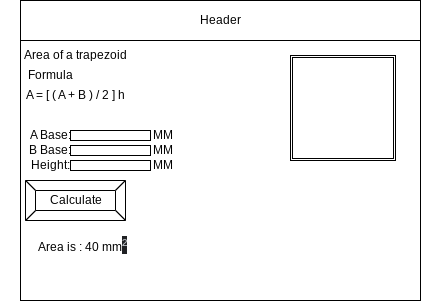

The diagram above was exported from draw.io. Its source (the exported page's mxGraphModel, read from the mxfile embedded in the PNG):
<mxGraphModel dx="928" dy="691" grid="1" gridSize="10" guides="1" tooltips="1" connect="1" arrows="1" fold="1" page="1" pageScale="1" pageWidth="850" pageHeight="1100" math="0" shadow="0">
  <root>
    <mxCell id="0" />
    <mxCell id="1" parent="0" />
    <mxCell id="2" value="" style="rounded=0;whiteSpace=wrap;html=1;" parent="1" vertex="1">
      <mxGeometry x="80" y="80" width="400" height="300" as="geometry" />
    </mxCell>
    <mxCell id="3" value="Header" style="rounded=0;whiteSpace=wrap;html=1;" parent="1" vertex="1">
      <mxGeometry x="80" y="80" width="400" height="40" as="geometry" />
    </mxCell>
    <mxCell id="6" value="Calculate" style="labelPosition=center;verticalLabelPosition=middle;align=center;html=1;shape=mxgraph.basic.button;dx=10;" parent="1" vertex="1">
      <mxGeometry x="85" y="260" width="100" height="40" as="geometry" />
    </mxCell>
    <mxCell id="8" value="A = [ ( A + B ) / 2 ] h" style="text;html=1;strokeColor=none;fillColor=none;align=center;verticalAlign=middle;whiteSpace=wrap;rounded=0;" vertex="1" parent="1">
      <mxGeometry x="70" y="160" width="130" height="30" as="geometry" />
    </mxCell>
    <mxCell id="9" value="Area of a trapezoid" style="text;html=1;strokeColor=none;fillColor=none;align=center;verticalAlign=middle;whiteSpace=wrap;rounded=0;" vertex="1" parent="1">
      <mxGeometry x="60" y="120" width="150" height="30" as="geometry" />
    </mxCell>
    <mxCell id="10" value="Formula" style="text;html=1;strokeColor=none;fillColor=none;align=center;verticalAlign=middle;whiteSpace=wrap;rounded=0;" vertex="1" parent="1">
      <mxGeometry x="80" y="140" width="60" height="30" as="geometry" />
    </mxCell>
    <mxCell id="11" value="A Base:" style="text;html=1;strokeColor=none;fillColor=none;align=center;verticalAlign=middle;whiteSpace=wrap;rounded=0;" vertex="1" parent="1">
      <mxGeometry x="80" y="200" width="60" height="30" as="geometry" />
    </mxCell>
    <mxCell id="12" value="B Base:" style="text;html=1;strokeColor=none;fillColor=none;align=center;verticalAlign=middle;whiteSpace=wrap;rounded=0;" vertex="1" parent="1">
      <mxGeometry x="80" y="215" width="60" height="30" as="geometry" />
    </mxCell>
    <mxCell id="13" value="Height:" style="text;html=1;strokeColor=none;fillColor=none;align=center;verticalAlign=middle;whiteSpace=wrap;rounded=0;" vertex="1" parent="1">
      <mxGeometry x="80" y="230" width="60" height="30" as="geometry" />
    </mxCell>
    <mxCell id="14" value="" style="rounded=0;whiteSpace=wrap;html=1;" vertex="1" parent="1">
      <mxGeometry x="130" y="240" width="80" height="10" as="geometry" />
    </mxCell>
    <mxCell id="15" value="" style="rounded=0;whiteSpace=wrap;html=1;" vertex="1" parent="1">
      <mxGeometry x="130" y="225" width="80" height="10" as="geometry" />
    </mxCell>
    <mxCell id="16" value="" style="rounded=0;whiteSpace=wrap;html=1;" vertex="1" parent="1">
      <mxGeometry x="130" y="210" width="80" height="10" as="geometry" />
    </mxCell>
    <mxCell id="17" value="MM" style="text;html=1;strokeColor=none;fillColor=none;align=center;verticalAlign=middle;whiteSpace=wrap;rounded=0;" vertex="1" parent="1">
      <mxGeometry x="193" y="200" width="60" height="30" as="geometry" />
    </mxCell>
    <mxCell id="18" value="MM" style="text;html=1;strokeColor=none;fillColor=none;align=center;verticalAlign=middle;whiteSpace=wrap;rounded=0;" vertex="1" parent="1">
      <mxGeometry x="193" y="215" width="60" height="30" as="geometry" />
    </mxCell>
    <mxCell id="19" value="MM" style="text;html=1;strokeColor=none;fillColor=none;align=center;verticalAlign=middle;whiteSpace=wrap;rounded=0;" vertex="1" parent="1">
      <mxGeometry x="193" y="230" width="60" height="30" as="geometry" />
    </mxCell>
    <mxCell id="20" value="" style="shape=ext;double=1;whiteSpace=wrap;html=1;aspect=fixed;" vertex="1" parent="1">
      <mxGeometry x="350" y="135" width="105" height="105" as="geometry" />
    </mxCell>
    <mxCell id="21" value="Area is : 40 mm&lt;span style=&quot;color: rgb(189 , 193 , 198) ; font-family: &amp;#34;arial&amp;#34; , sans-serif ; font-size: 16px ; background-color: rgb(32 , 33 , 36)&quot;&gt;²&lt;/span&gt;" style="text;html=1;strokeColor=none;fillColor=none;align=center;verticalAlign=middle;whiteSpace=wrap;rounded=0;" vertex="1" parent="1">
      <mxGeometry x="85" y="310" width="115" height="30" as="geometry" />
    </mxCell>
  </root>
</mxGraphModel>